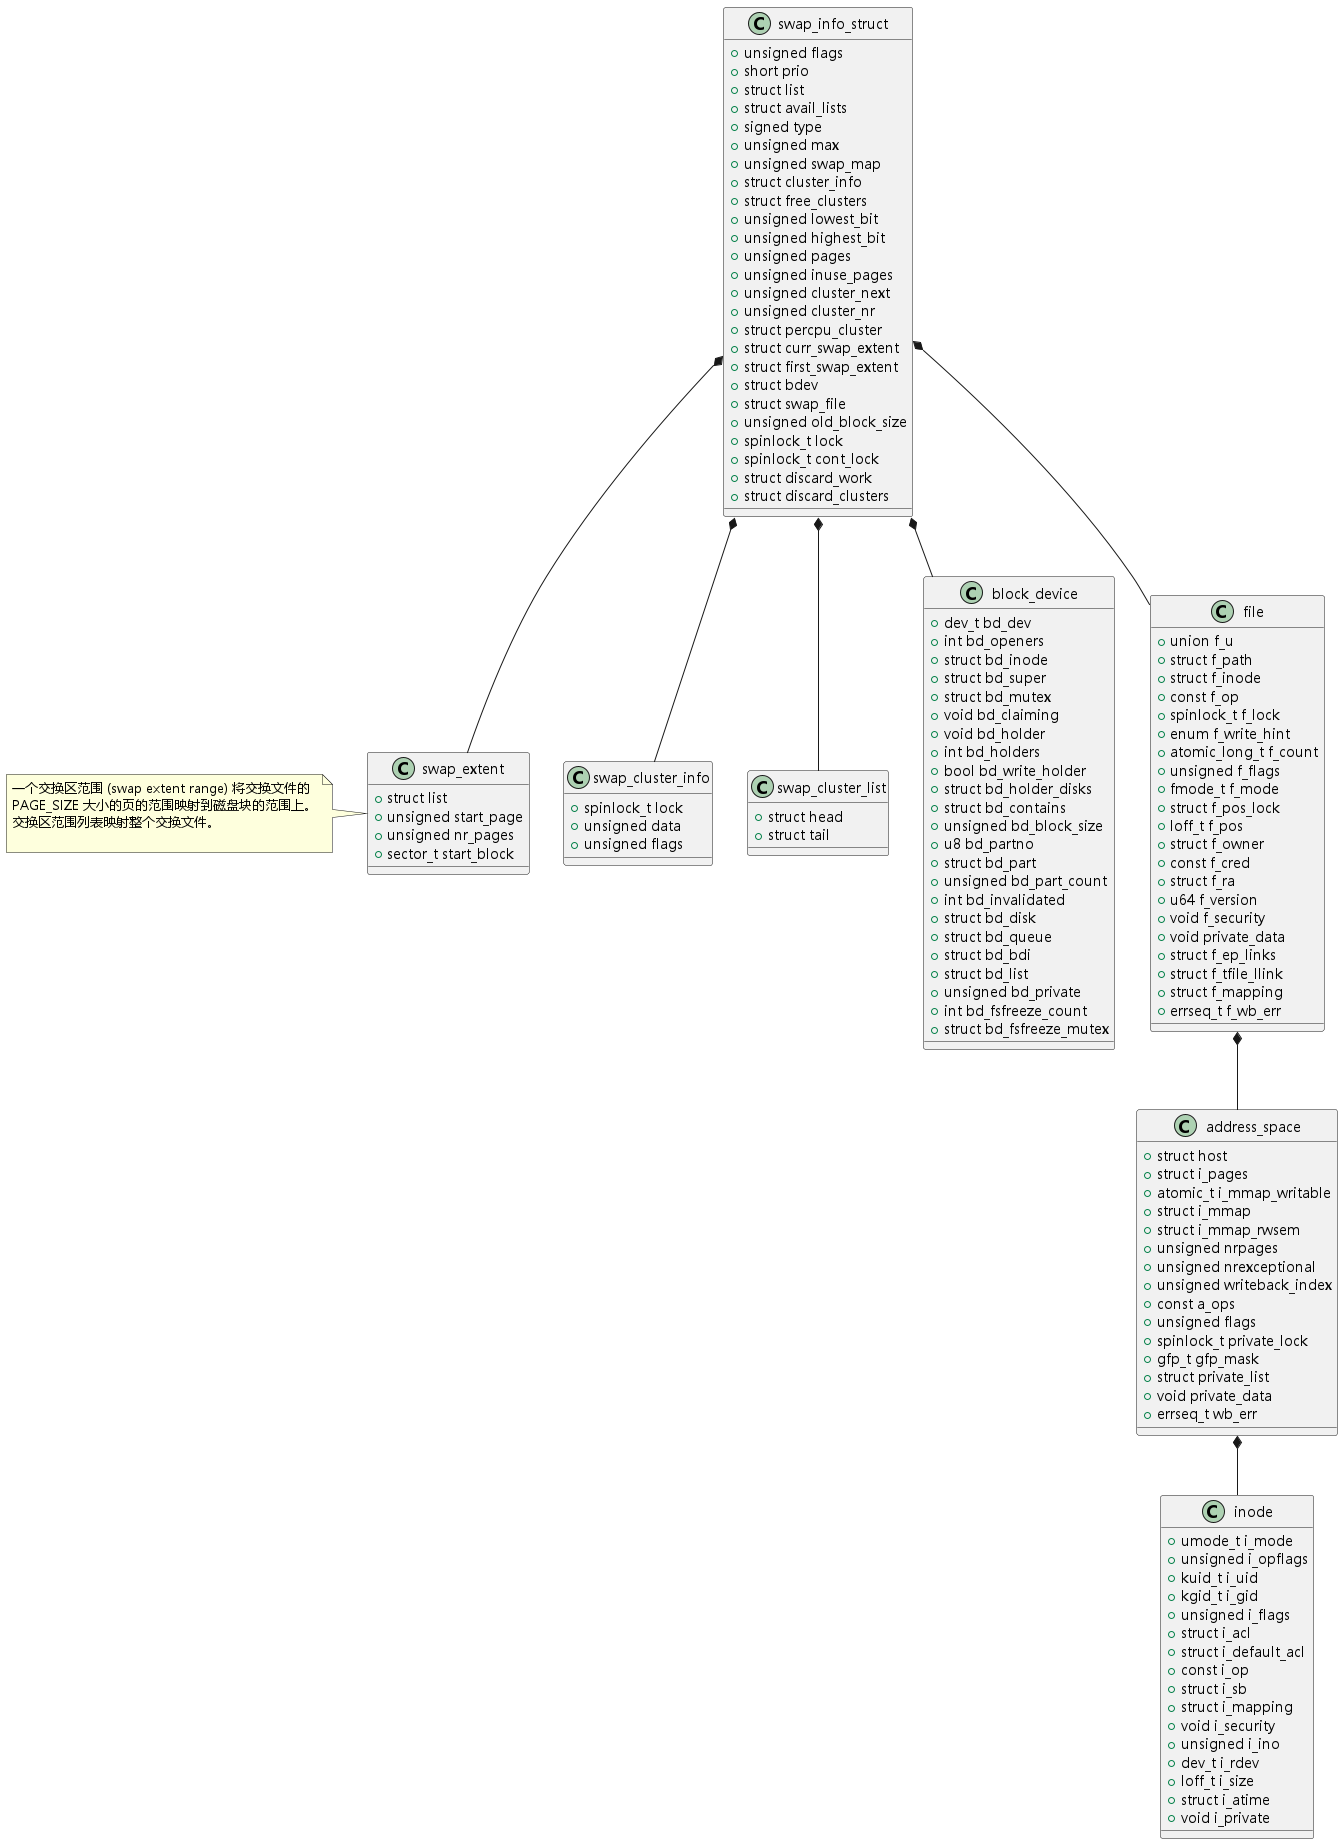

The diagram above was rendered by PlantUML. Its source (embedded in the PNG):
@startuml
class swap_info_struct {
    + unsigned flags
    + short prio
    + struct list
    + struct avail_lists
    + signed type
    + unsigned max
    + unsigned swap_map
    + struct cluster_info
    + struct free_clusters
    + unsigned lowest_bit
    + unsigned highest_bit
    + unsigned pages
    + unsigned inuse_pages
    + unsigned cluster_next
    + unsigned cluster_nr
    + struct percpu_cluster
    + struct curr_swap_extent
    + struct first_swap_extent
    + struct bdev
    + struct swap_file
    + unsigned old_block_size
    + spinlock_t lock
    + spinlock_t cont_lock
    + struct discard_work
    + struct discard_clusters
}


class swap_cluster_info {
+ spinlock_t lock
+ unsigned data
+ unsigned flags
}


swap_info_struct *-- swap_cluster_info


class swap_cluster_list {
+ struct head
+ struct tail
}

swap_info_struct *-- swap_cluster_list

class swap_extent {
+ struct list
+ unsigned start_page
+ unsigned nr_pages
+ sector_t start_block
}


swap_info_struct *-- swap_extent

note left of swap_extent
一个交换区范围 (swap extent range) 将交换文件的
PAGE_SIZE 大小的页的范围映射到磁盘块的范围上。
交换区范围列表映射整个交换文件。

end note


class block_device {
+ dev_t bd_dev
+ int bd_openers
+ struct bd_inode
+ struct bd_super
+ struct bd_mutex
+ void bd_claiming
+ void bd_holder
+ int bd_holders
+ bool bd_write_holder
+ struct bd_holder_disks
+ struct bd_contains
+ unsigned bd_block_size
+ u8 bd_partno
+ struct bd_part
+ unsigned bd_part_count
+ int bd_invalidated
+ struct bd_disk
+ struct bd_queue
+ struct bd_bdi
+ struct bd_list
+ unsigned bd_private
+ int bd_fsfreeze_count
+ struct bd_fsfreeze_mutex
}

swap_info_struct *-- block_device

class file {
+ union f_u
+ struct f_path
+ struct f_inode
+ const f_op
+ spinlock_t f_lock
+ enum f_write_hint
+ atomic_long_t f_count
+ unsigned f_flags
+ fmode_t f_mode
+ struct f_pos_lock
+ loff_t f_pos
+ struct f_owner
+ const f_cred
+ struct f_ra
+ u64 f_version
+ void f_security
+ void private_data
+ struct f_ep_links
+ struct f_tfile_llink
+ struct f_mapping
+ errseq_t f_wb_err
}

swap_info_struct *-- file

class address_space {
+ struct host
+ struct i_pages
+ atomic_t i_mmap_writable
+ struct i_mmap
+ struct i_mmap_rwsem
+ unsigned nrpages
+ unsigned nrexceptional
+ unsigned writeback_index
+ const a_ops
+ unsigned flags
+ spinlock_t private_lock
+ gfp_t gfp_mask
+ struct private_list
+ void private_data
+ errseq_t wb_err
}

file *-- address_space

class inode {
+ umode_t i_mode
+ unsigned i_opflags
+ kuid_t i_uid
+ kgid_t i_gid
+ unsigned i_flags
+ struct i_acl
+ struct i_default_acl
+ const i_op
+ struct i_sb
+ struct i_mapping
+ void i_security
+ unsigned i_ino
+ dev_t i_rdev
+ loff_t i_size
+ struct i_atime
+ void i_private
}

address_space *-- inode
@enduml